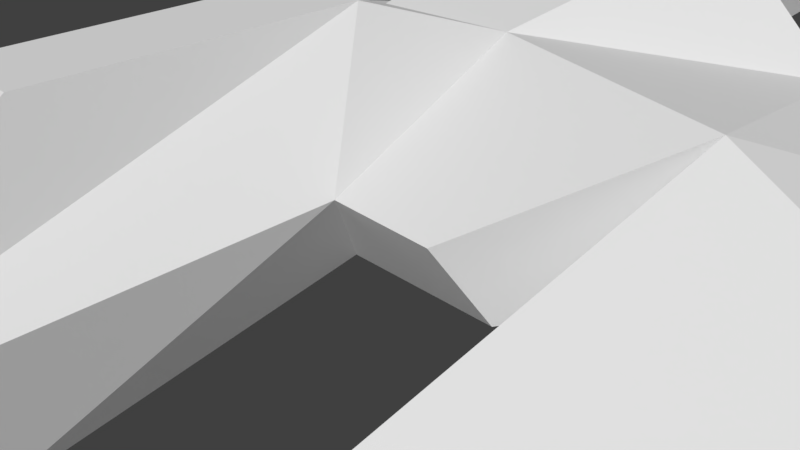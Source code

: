 # Source: Sketchfab_2017_07_08_23_21_52.blend  (saved by Blender 2.78.0; exported with 4.5.12 LTS)
import bpy
from mathutils import Matrix  # noqa: F401  (used for matrix-valued properties, if any)

bpy.ops.wm.read_factory_settings(use_empty=True)
scene = bpy.context.scene
scene.name = 'Scene'

# ---- collections
col_collection_1 = bpy.data.collections.new('Collection 1'); scene.collection.children.link(col_collection_1)

# ---- materials (node trees are filled in below, after node groups)
mat_spaceship_material = bpy.data.materials.new('Spaceship Material')
mat_spaceship_material.alpha_threshold = 0.0
mat_spaceship_material.use_transparent_shadow = False
mat_spaceship_material.roughness = 0.5
mat_spaceship_material.line_color = (0.0, 0.0, 0.0, 1.0)

# ---- material node trees

# ---- world
world_world = bpy.data.worlds.new('World'); scene.world = world_world
world_world.color = (0.05088, 0.05088, 0.05088)
world_world.use_sun_shadow = False
world_world.sun_shadow_jitter_overblur = 0.0
world_world.cycles.sampling_method = 'MANUAL'

# ---- cameras
cam_camera = bpy.data.cameras.new('Camera')
cam_camera.clip_end = 100.0
cam_camera.lens = 35.0
cam_camera.sensor_width = 32.0
cam_camera.sensor_height = 18.0
cam_camera.ortho_scale = 7.314
cam_camera.dof.focus_distance = 0.0
cam_camera.dof.aperture_fstop = 128.0

# ---- lights
light_lamp = bpy.data.lights.new('Lamp', 'POINT')
light_lamp.transmission_factor = 0.0
light_lamp.cutoff_distance = 30.0
light_lamp.energy = 100.0
light_lamp.shadow_buffer_clip_start = 1.001
light_lamp.shadow_soft_size = 0.1
light_lamp.shadow_maximum_resolution = 0.006
light_lamp.use_absolute_resolution = True

# ---- meshes
me_cube = bpy.data.meshes.new('Cube')
me_cube.from_pydata([(0.9999, -2.546, 1.298), (-1.8, -0.5304, 0.3086), (1.8, -0.5304, 0.3086), (0.6321, -2.129, 3.833), (-0.6321, -2.129, 3.833), (-0.9979, -0.2791, 3.269), (0.9979, -0.2791, 3.269), (0.6, -6.53, 0.1262), (-0.6, -6.53, 0.1262), (0.8278, -8.216, 1.632), (-0.8278, -8.216, 1.632), (-0.9443, 4.743, 1.917), (0.9443, 4.743, 1.917), (-1.491, 3.47, 4.137), (1.491, 3.47, 4.137), (3.846, -0.5457, 1.17), (3.924, -0.7451, 2.971), (3.212, 3.573, 2.366), (-3.846, -0.5457, 1.17), (-3.924, -0.7451, 2.971), (-3.212, 3.573, 2.366), (8.005, -2.203, 0.279), (7.069, -1.544, 1.601), (4.589, 3.275, 1.136), (5.83, 2.621, 1.693), (-8.005, -2.203, 0.279), (-7.069, -1.544, 1.601), (-4.589, 3.275, 1.136), (-5.83, 2.621, 1.693), (-3.375, -6.224, 1.041), (-4.232, -7.288, 0.3748), (3.375, -6.224, 1.041), (4.232, -7.288, 0.3748), (0.6, -5.613, 3.655), (-0.6, -5.613, 3.655), (-0.7, 6.47, 3.487), (0.7, 6.47, 3.487), (-4.093, 6.47, 4.786), (-3.669, 8.47, 5.14), (4.093, 6.47, 4.786), (3.669, 8.47, 5.14), (2.7, -3.208, 2.267), (2.911, -2.569, 1.31), (1.534, -3.24, 2.329), (-0.9999, -2.546, 1.298), (-1.534, -3.24, 2.329), (-2.911, -2.569, 1.31), (-2.7, -3.208, 2.267), (-1.3, 3.515, 0.6806), (1.3, 3.515, 0.6806), (-0.4319, 5.77, 0.1155), (0.4319, 5.77, 0.1155), (-0.6, 4.635, 2.387), (0.6, 4.635, 2.387), (-0.42, 5.623, 3.244), (0.42, 5.623, 3.244), (6.719, 4.337, 0.1383), (-6.719, 4.337, 0.1383)], [(6, 0), (5, 44)], [(0, 44, 1, 2), (3, 6, 5, 4), (9, 3, 33), (5, 19, 47, 45), (19, 18, 46, 47), (10, 45, 8), (6, 3, 43), (44, 0, 7, 8), (13, 20, 5), (5, 6, 14, 13), (16, 17, 6), (14, 17, 12), (23, 24, 56), (29, 19, 26), (25, 26, 28), (18, 19, 29), (16, 41, 42, 15), (30, 18, 29), (26, 25, 30), (16, 15, 31), (21, 22, 32), (4, 34, 33, 3), (10, 34, 4), (34, 10, 9, 33), (11, 35, 54, 52), (13, 14, 36, 35), (35, 11, 38), (11, 13, 37), (12, 36, 40), (2, 15, 42), (1, 44, 46), (12, 23, 21, 15), (49, 48, 50, 51), (49, 12, 2), (11, 12, 51, 50), (2, 1, 48, 49), (14, 6, 17), (20, 19, 5), (22, 21, 24), (24, 21, 56), (1, 11, 48), (31, 15, 32), (0, 43, 7), (0, 2, 42), (18, 1, 46), (8, 7, 9, 10), (3, 9, 43), (9, 7, 43), (5, 45, 4), (10, 4, 45), (45, 44, 8), (40, 39, 12), (39, 14, 12), (38, 11, 37), (1, 18, 11), (11, 20, 13), (50, 48, 11), (52, 54, 55, 53), (36, 12, 53, 55), (12, 11, 52, 53), (35, 36, 55, 54), (28, 20, 11, 27), (15, 2, 12), (51, 12, 49), (14, 40, 36), (39, 40, 14), (35, 38, 13), (37, 13, 38), (18, 30, 25), (15, 21, 32), (18, 25, 27, 11), (28, 57, 25), (27, 25, 57), (23, 56, 21), (28, 27, 57), (16, 22, 24, 17), (28, 26, 19, 20), (31, 32, 22), (12, 17, 24, 23), (6, 43, 41, 16), (41, 43, 0, 42), (45, 47, 46, 44), (30, 29, 26), (16, 31, 22)])
_uv = me_cube.uv_layers.new(name='UVMap')
_uv.uv.foreach_set('vector', [0.8906, 0.6094, 0.8125, 0.6094, 0.8125, 0.6875, 0.8906, 0.6875, 0.9922, 0.4062, 0.9062, 0.4062, 0.9062, 0.4922, 0.9922, 0.4922, 0.2188, 0.5938, 0.3906, 0.4219, 0.3906, 0.5938, 0.9922, 0.3125, 0.9062, 0.3125, 0.9062, 0.3906, 0.9922, 0.3906, 0.9375, 0.8125, 0.9062, 0.8125, 0.9062, 0.8906, 0.9375, 0.8906, 0.7891, 0.8203, 0.6172, 0.8906, 0.7891, 0.8906, 0.9219, 0.6875, 0.9922, 0.6875, 0.9922, 0.6172, 0.6094, 0.1875, 0.6875, 0.1875, 0.6875, 0.007812, 0.6094, 0.007812, 0.6875, 0.3906, 0.6172, 0.3906, 0.6875, 0.2188, 0.08594, 0.6094, 0.007812, 0.6094, 0.007812, 0.7891, 0.08594, 0.7891, 0.3906, 0.7891, 0.2188, 0.7891, 0.3906, 0.7188, 0.9219, 0.2891, 0.9922, 0.2891, 0.9922, 0.2188, 0.9219, 0.7891, 0.9375, 0.7891, 0.9375, 0.7188, 0.7891, 0.1875, 0.7891, 0.007812, 0.7109, 0.007812, 0.6172, 0.5938, 0.6875, 0.5938, 0.6875, 0.4219, 0.1875, 0.8906, 0.1875, 0.8203, 0.02344, 0.8906, 0.9922, 0.1875, 0.9922, 0.1094, 0.9609, 0.1094, 0.9609, 0.1875, 0.1172, 0.7891, 0.1875, 0.625, 0.1875, 0.7891, 0.7188, 0.3906, 0.7891, 0.3906, 0.7891, 0.2188, 0.007812, 0.8828, 0.007812, 0.8125, 0.1797, 0.8125, 0.7109, 0.2109, 0.7812, 0.2109, 0.7109, 0.3828, 0.2109, 0.9375, 0.3906, 0.9375, 0.3906, 0.9062, 0.2109, 0.9062, 0.3828, 0.4062, 0.2109, 0.4062, 0.2109, 0.5781, 0.9375, 0.1875, 0.9375, 0.007812, 0.9062, 0.007812, 0.9062, 0.1875, 0.2109, 0.9922, 0.2891, 0.9922, 0.2891, 0.9609, 0.2109, 0.9609, 0.5938, 0.4062, 0.5078, 0.4062, 0.5078, 0.5938, 0.5938, 0.5938, 0.3906, 0.6875, 0.3906, 0.6172, 0.2188, 0.6875, 0.7188, 0.5938, 0.7891, 0.5938, 0.7891, 0.4219, 0.2109, 0.6797, 0.2109, 0.6094, 0.3828, 0.6094, 0.9219, 0.5938, 0.9922, 0.5938, 0.9922, 0.5234, 0.8906, 0.8203, 0.8906, 0.8906, 0.8203, 0.8906, 0.1875, 0.007812, 0.007812, 0.007812, 0.007812, 0.1875, 0.1875, 0.1875, 0.09375, 0.9062, 0.007812, 0.9062, 0.007812, 0.9922, 0.09375, 0.9922, 0.5938, 0.7891, 0.5938, 0.7188, 0.4219, 0.7891, 0.8906, 0.9375, 0.8906, 0.9062, 0.8125, 0.9062, 0.8125, 0.9375, 0.1875, 0.4062, 0.007812, 0.4062, 0.007812, 0.5938, 0.1875, 0.5938, 0.6094, 0.2109, 0.6094, 0.3828, 0.6797, 0.2109, 0.3828, 0.7109, 0.2109, 0.7109, 0.2109, 0.7812, 0.6094, 0.4062, 0.6797, 0.4062, 0.6094, 0.5781, 0.8906, 0.3906, 0.8906, 0.2188, 0.8203, 0.3906, 0.5781, 0.7109, 0.4062, 0.7812, 0.4062, 0.7109, 0.1094, 0.6094, 0.1094, 0.7812, 0.1797, 0.6094, 0.5938, 0.9219, 0.5938, 0.9375, 0.4219, 0.9375, 0.8125, 0.8125, 0.8125, 0.8828, 0.8828, 0.8125, 0.9062, 0.5078, 0.9766, 0.5078, 0.9062, 0.5781, 0.9922, 0.7109, 0.9531, 0.7109, 0.9531, 0.7891, 0.9922, 0.7891, 0.8203, 0.5938, 0.8906, 0.4219, 0.8906, 0.5938, 0.6094, 0.8828, 0.6094, 0.8125, 0.7812, 0.8125, 0.9766, 0.6094, 0.9062, 0.6797, 0.9062, 0.6094, 0.8125, 0.5781, 0.8828, 0.4062, 0.8125, 0.4062, 0.4062, 0.9062, 0.4062, 0.9297, 0.5781, 0.9062, 0.7891, 0.7188, 0.7891, 0.7891, 0.6172, 0.7891, 0.7109, 0.5781, 0.7109, 0.4062, 0.7812, 0.4062, 0.6094, 0.7812, 0.7812, 0.7109, 0.6094, 0.7109, 0.4922, 0.5938, 0.4219, 0.5938, 0.4922, 0.4219, 0.9062, 0.2812, 0.9062, 0.2109, 0.9766, 0.2109, 0.1875, 0.9219, 0.1172, 0.9922, 0.1875, 0.9922, 0.3438, 0.9609, 0.3125, 0.9609, 0.3125, 0.9922, 0.3438, 0.9922, 0.7109, 0.9375, 0.7891, 0.9375, 0.7891, 0.9062, 0.7109, 0.9062, 0.9922, 0.09375, 0.9922, 0.007812, 0.9609, 0.007812, 0.9609, 0.09375, 0.9375, 0.9062, 0.9062, 0.9062, 0.9062, 0.9375, 0.9375, 0.9375, 0.6094, 0.6875, 0.7891, 0.6875, 0.7891, 0.6094, 0.6094, 0.6094, 0.4766, 0.4062, 0.4062, 0.4062, 0.4062, 0.5781, 0.1094, 0.9766, 0.1094, 0.9062, 0.1797, 0.9062, 0.4219, 0.3906, 0.5938, 0.2188, 0.5938, 0.3906, 0.5938, 0.6875, 0.5938, 0.6172, 0.4219, 0.6875, 0.4062, 0.2109, 0.4062, 0.3828, 0.5781, 0.2109, 0.4062, 0.6094, 0.5781, 0.6094, 0.4062, 0.6797, 0.2188, 0.3906, 0.3906, 0.2188, 0.3906, 0.3906, 0.3828, 0.2109, 0.2109, 0.2109, 0.2109, 0.3828, 0.3906, 0.007812, 0.2109, 0.007812, 0.2109, 0.1875, 0.3906, 0.1875, 0.8125, 0.2109, 0.8828, 0.2109, 0.8125, 0.3828, 0.5938, 0.8906, 0.4219, 0.8906, 0.5938, 0.8203, 0.4062, 0.8125, 0.4062, 0.8828, 0.5781, 0.8125, 0.9062, 0.7109, 0.9297, 0.7109, 0.9062, 0.7812, 0.1875, 0.2109, 0.007812, 0.2109, 0.007812, 0.3906, 0.1875, 0.3906, 0.5938, 0.007812, 0.4062, 0.007812, 0.4062, 0.1875, 0.5938, 0.1875, 0.8906, 0.007812, 0.8125, 0.007812, 0.8125, 0.1875, 0.3906, 0.8906, 0.3906, 0.8125, 0.2109, 0.8125, 0.2109, 0.8906, 0.8906, 0.7109, 0.8125, 0.7109, 0.8125, 0.7891, 0.8906, 0.7891, 0.9922, 0.8906, 0.9922, 0.8125, 0.9531, 0.8125, 0.9531, 0.8906, 0.6094, 0.9453, 0.6875, 0.9453, 0.6875, 0.9062, 0.6094, 0.9062, 0.7109, 0.1875, 0.7891, 0.1875, 0.7109, 0.007812, 0.8906, 0.1875, 0.8906, 0.007812, 0.8125, 0.1875])
_ca = me_cube.color_attributes.new('Col', 'BYTE_COLOR', 'CORNER')
_ca.data.foreach_set('color', [1.0, 1.0, 1.0, 1.0, 1.0, 1.0, 1.0, 1.0, 1.0, 1.0, 1.0, 1.0, 1.0, 1.0, 1.0, 1.0, 1.0, 1.0, 1.0, 1.0, 1.0, 1.0, 1.0, 1.0, 1.0, 1.0, 1.0, 1.0, 1.0, 1.0, 1.0, 1.0, 1.0, 1.0, 1.0, 1.0, 1.0, 1.0, 1.0, 1.0, 1.0, 1.0, 1.0, 1.0, 1.0, 1.0, 1.0, 1.0, 1.0, 1.0, 1.0, 1.0, 1.0, 1.0, 1.0, 1.0, 1.0, 1.0, 1.0, 1.0, 1.0, 1.0, 1.0, 1.0, 1.0, 1.0, 1.0, 1.0, 1.0, 1.0, 1.0, 1.0, 1.0, 1.0, 1.0, 1.0, 1.0, 1.0, 1.0, 1.0, 1.0, 1.0, 1.0, 1.0, 1.0, 1.0, 1.0, 1.0, 1.0, 1.0, 1.0, 1.0, 1.0, 1.0, 1.0, 1.0, 1.0, 1.0, 1.0, 1.0, 1.0, 1.0, 1.0, 1.0, 1.0, 1.0, 1.0, 1.0, 1.0, 1.0, 1.0, 1.0, 1.0, 1.0, 1.0, 1.0, 1.0, 1.0, 1.0, 1.0, 1.0, 1.0, 1.0, 1.0, 1.0, 1.0, 1.0, 1.0, 1.0, 1.0, 1.0, 1.0, 1.0, 1.0, 1.0, 1.0, 1.0, 1.0, 1.0, 1.0, 1.0, 1.0, 1.0, 1.0, 1.0, 1.0, 1.0, 1.0, 1.0, 1.0, 1.0, 1.0, 1.0, 1.0, 1.0, 1.0, 1.0, 1.0, 1.0, 1.0, 1.0, 1.0, 1.0, 1.0, 1.0, 1.0, 1.0, 1.0, 1.0, 1.0, 1.0, 1.0, 1.0, 1.0, 1.0, 1.0, 1.0, 1.0, 1.0, 1.0, 1.0, 1.0, 1.0, 1.0, 1.0, 1.0, 1.0, 1.0, 1.0, 1.0, 1.0, 1.0, 1.0, 1.0, 1.0, 1.0, 1.0, 1.0, 1.0, 1.0, 1.0, 1.0, 1.0, 1.0, 1.0, 1.0, 1.0, 1.0, 1.0, 1.0, 1.0, 1.0, 1.0, 1.0, 1.0, 1.0, 1.0, 1.0, 1.0, 1.0, 1.0, 1.0, 1.0, 1.0, 1.0, 1.0, 1.0, 1.0, 1.0, 1.0, 1.0, 1.0, 1.0, 1.0, 1.0, 1.0, 1.0, 1.0, 1.0, 1.0, 1.0, 1.0, 1.0, 1.0, 1.0, 1.0, 1.0, 1.0, 1.0, 1.0, 1.0, 1.0, 1.0, 1.0, 1.0, 1.0, 1.0, 1.0, 1.0, 1.0, 1.0, 1.0, 1.0, 1.0, 1.0, 1.0, 1.0, 1.0, 1.0, 1.0, 1.0, 1.0, 1.0, 1.0, 1.0, 1.0, 1.0, 1.0, 1.0, 1.0, 1.0, 1.0, 1.0, 1.0, 1.0, 1.0, 1.0, 1.0, 1.0, 1.0, 1.0, 1.0, 1.0, 1.0, 1.0, 1.0, 1.0, 1.0, 1.0, 1.0, 1.0, 1.0, 1.0, 1.0, 1.0, 1.0, 1.0, 1.0, 1.0, 1.0, 1.0, 1.0, 1.0, 1.0, 1.0, 1.0, 1.0, 1.0, 1.0, 1.0, 1.0, 1.0, 1.0, 1.0, 1.0, 1.0, 1.0, 1.0, 1.0, 1.0, 1.0, 1.0, 1.0, 1.0, 1.0, 1.0, 1.0, 1.0, 1.0, 1.0, 1.0, 1.0, 1.0, 1.0, 1.0, 1.0, 1.0, 1.0, 1.0, 1.0, 1.0, 1.0, 1.0, 1.0, 1.0, 1.0, 1.0, 1.0, 1.0, 1.0, 1.0, 1.0, 1.0, 1.0, 1.0, 1.0, 1.0, 1.0, 1.0, 1.0, 1.0, 1.0, 1.0, 1.0, 1.0, 1.0, 1.0, 1.0, 1.0, 1.0, 1.0, 1.0, 1.0, 1.0, 1.0, 1.0, 1.0, 1.0, 1.0, 1.0, 1.0, 1.0, 1.0, 1.0, 1.0, 1.0, 1.0, 1.0, 1.0, 1.0, 1.0, 1.0, 1.0, 1.0, 1.0, 1.0, 1.0, 1.0, 1.0, 1.0, 1.0, 1.0, 1.0, 1.0, 1.0, 1.0, 1.0, 1.0, 1.0, 1.0, 1.0, 1.0, 1.0, 1.0, 1.0, 1.0, 1.0, 1.0, 1.0, 1.0, 1.0, 1.0, 1.0, 1.0, 1.0, 1.0, 1.0, 1.0, 1.0, 1.0, 1.0, 1.0, 1.0, 1.0, 1.0, 1.0, 1.0, 1.0, 1.0, 1.0, 1.0, 1.0, 1.0, 1.0, 1.0, 1.0, 1.0, 1.0, 1.0, 1.0, 1.0, 1.0, 1.0, 1.0, 1.0, 1.0, 1.0, 1.0, 1.0, 1.0, 1.0, 1.0, 1.0, 1.0, 1.0, 1.0, 1.0, 1.0, 1.0, 1.0, 1.0, 1.0, 1.0, 1.0, 1.0, 1.0, 1.0, 1.0, 1.0, 1.0, 1.0, 1.0, 1.0, 1.0, 1.0, 1.0, 1.0, 1.0, 1.0, 1.0, 1.0, 1.0, 1.0, 1.0, 1.0, 1.0, 1.0, 1.0, 1.0, 1.0, 1.0, 1.0, 1.0, 1.0, 1.0, 1.0, 1.0, 1.0, 1.0, 1.0, 1.0, 1.0, 1.0, 1.0, 1.0, 1.0, 1.0, 1.0, 1.0, 1.0, 1.0, 1.0, 1.0, 1.0, 1.0, 1.0, 1.0, 1.0, 1.0, 1.0, 1.0, 1.0, 1.0, 1.0, 1.0, 1.0, 1.0, 1.0, 1.0, 1.0, 1.0, 1.0, 1.0, 1.0, 1.0, 1.0, 1.0, 1.0, 1.0, 1.0, 1.0, 1.0, 1.0, 1.0, 1.0, 1.0, 1.0, 1.0, 1.0, 1.0, 1.0, 1.0, 1.0, 1.0, 1.0, 1.0, 1.0, 1.0, 1.0, 1.0, 1.0, 1.0, 1.0, 1.0, 1.0, 1.0, 1.0, 1.0, 1.0, 1.0, 1.0, 1.0, 1.0, 1.0, 1.0, 1.0, 1.0, 1.0, 1.0, 1.0, 1.0, 1.0, 1.0, 1.0, 1.0, 1.0, 1.0, 1.0, 1.0, 1.0, 1.0, 1.0, 1.0, 1.0, 1.0, 1.0, 1.0, 1.0, 1.0, 1.0, 1.0, 1.0, 1.0, 1.0, 1.0, 1.0, 1.0, 1.0, 1.0, 1.0, 1.0, 1.0, 1.0, 1.0, 1.0, 1.0, 1.0, 1.0, 1.0, 1.0, 1.0, 1.0, 1.0, 1.0, 1.0, 1.0, 1.0, 1.0, 1.0, 1.0, 1.0, 1.0, 1.0, 1.0, 1.0, 1.0, 1.0, 1.0, 1.0, 1.0, 1.0, 1.0, 1.0, 1.0, 1.0, 1.0, 1.0, 1.0, 1.0, 1.0, 1.0, 1.0, 1.0, 1.0, 1.0, 1.0, 1.0, 1.0, 1.0, 1.0, 1.0, 1.0, 1.0, 1.0, 1.0, 1.0, 1.0, 1.0, 1.0, 1.0, 1.0, 1.0, 1.0, 1.0, 1.0, 1.0, 1.0, 1.0, 1.0, 1.0, 1.0, 1.0, 1.0, 1.0, 1.0, 1.0, 1.0, 1.0, 1.0, 1.0, 1.0, 1.0, 1.0, 1.0, 1.0, 1.0, 1.0, 1.0, 1.0, 1.0, 1.0, 1.0, 1.0, 1.0, 1.0, 1.0, 1.0, 1.0, 1.0, 1.0, 1.0, 1.0, 1.0, 1.0, 1.0, 1.0, 1.0, 1.0, 1.0, 1.0, 1.0, 1.0, 1.0, 1.0, 1.0, 1.0, 1.0, 1.0, 1.0, 1.0, 1.0, 1.0, 1.0, 1.0, 1.0, 1.0, 1.0, 1.0, 1.0, 1.0, 1.0, 1.0, 1.0, 1.0, 1.0, 1.0, 1.0, 1.0, 1.0, 1.0, 1.0, 1.0, 1.0, 1.0, 1.0, 1.0, 1.0, 1.0, 1.0, 1.0, 1.0, 1.0, 1.0, 1.0, 1.0, 1.0, 1.0, 1.0, 1.0, 1.0, 1.0, 1.0, 1.0, 1.0, 1.0, 1.0, 1.0, 1.0, 1.0, 1.0, 1.0, 1.0, 1.0, 1.0, 1.0, 1.0, 1.0, 1.0, 1.0, 1.0, 1.0, 1.0, 1.0, 1.0, 1.0, 1.0, 1.0, 1.0, 1.0, 1.0, 1.0, 1.0, 1.0, 1.0, 1.0, 1.0, 1.0, 1.0, 1.0, 1.0, 1.0, 1.0, 1.0, 1.0, 1.0, 1.0, 1.0, 1.0, 1.0, 1.0, 1.0, 1.0, 1.0, 1.0, 1.0, 1.0, 1.0, 1.0, 1.0, 1.0, 1.0, 1.0, 1.0, 1.0, 1.0, 1.0, 1.0, 1.0, 1.0, 1.0, 1.0, 1.0, 1.0, 1.0, 1.0, 1.0, 1.0, 1.0, 1.0, 1.0, 1.0, 1.0, 1.0, 1.0, 1.0, 1.0, 1.0, 1.0, 1.0, 1.0, 1.0, 1.0, 1.0, 1.0, 1.0, 1.0, 1.0, 1.0, 1.0, 1.0, 1.0, 1.0, 1.0, 1.0, 1.0, 1.0, 1.0, 1.0, 1.0, 1.0, 1.0, 1.0, 1.0, 1.0, 1.0, 1.0, 1.0, 1.0, 1.0, 1.0, 1.0, 1.0, 1.0, 1.0, 1.0, 1.0, 1.0, 1.0, 1.0, 1.0, 1.0, 1.0, 1.0, 1.0, 1.0, 1.0, 1.0, 1.0, 1.0, 1.0, 1.0, 1.0, 1.0, 1.0, 1.0, 1.0, 1.0, 1.0, 1.0, 1.0, 1.0, 1.0, 1.0, 1.0, 1.0, 1.0, 1.0, 1.0, 1.0, 1.0, 1.0, 1.0, 1.0, 1.0, 1.0, 1.0, 1.0, 1.0, 1.0, 1.0, 1.0, 1.0, 1.0, 1.0, 1.0, 1.0, 1.0, 1.0, 1.0, 1.0, 1.0, 1.0, 1.0, 1.0, 1.0, 1.0, 1.0, 1.0, 1.0, 1.0, 1.0, 1.0, 1.0, 1.0, 1.0, 1.0, 1.0, 1.0, 1.0, 1.0, 1.0, 1.0, 1.0, 1.0, 1.0, 1.0, 1.0, 1.0, 1.0, 1.0, 1.0, 1.0, 1.0, 1.0, 1.0, 1.0, 1.0, 1.0, 1.0, 1.0, 1.0, 1.0, 1.0, 1.0, 1.0, 1.0, 1.0, 1.0, 1.0, 1.0, 1.0, 1.0, 1.0, 1.0, 1.0, 1.0, 1.0, 1.0, 1.0, 1.0, 1.0, 1.0, 1.0, 1.0, 1.0, 1.0, 1.0, 1.0, 1.0, 1.0, 1.0, 1.0, 1.0, 1.0, 1.0, 1.0, 1.0, 1.0, 1.0, 1.0, 1.0, 1.0, 1.0, 1.0, 1.0, 1.0, 1.0, 1.0, 1.0, 1.0, 1.0, 1.0, 1.0, 1.0, 1.0, 1.0, 1.0, 1.0, 1.0, 1.0, 1.0, 1.0, 1.0, 1.0, 1.0, 1.0, 1.0, 1.0, 1.0, 1.0, 1.0, 1.0, 1.0, 1.0, 1.0, 1.0, 1.0, 1.0, 1.0, 1.0, 1.0, 1.0, 1.0, 1.0, 1.0, 1.0, 1.0, 1.0, 1.0, 1.0, 1.0, 1.0, 1.0, 1.0, 1.0, 1.0, 1.0, 1.0, 1.0, 1.0, 1.0, 1.0, 1.0, 1.0, 1.0, 1.0, 1.0, 1.0, 1.0, 1.0])
me_cube.materials.append(mat_spaceship_material)
me_cube.use_remesh_preserve_volume = False
me_cube.use_remesh_preserve_attributes = False
me_cube.use_mirror_vertex_groups = False
me_cube.use_paint_bone_selection = False
me_cube.use_paint_mask = True
me_cube.update()

# ---- objects
ob_spaceship = bpy.data.objects.new('Spaceship', me_cube)
ob_lamp = bpy.data.objects.new('Lamp', light_lamp)
ob_camera = bpy.data.objects.new('Camera', cam_camera)

# ---- transforms, parenting, visibility, modifiers, constraints
ob_spaceship.location = (0.0, 0.0, 0.0)
ob_spaceship.lock_rotations_4d = False
ob_spaceship.empty_display_type = 'ARROWS'
ob_spaceship.lineart.crease_threshold = 0.0
ob_lamp.location = (4.076, 1.005, 5.904)
ob_lamp.rotation_euler = (0.6503, 0.05522, 1.866)
ob_lamp.lock_rotations_4d = False
ob_lamp.empty_display_type = 'ARROWS'
ob_lamp.color = (0.0, 0.0, 0.0, 0.0)
ob_lamp.hide_viewport = True
ob_lamp.hide_render = True
ob_lamp.lineart.crease_threshold = 0.0
ob_camera.location = (7.221, -7.78, 5.684)
ob_camera.rotation_euler = (1.109, 0.0, 0.8149)
ob_camera.lock_rotations_4d = False
ob_camera.empty_display_type = 'ARROWS'
ob_camera.color = (0.0, 0.0, 0.0, 0.0)
ob_camera.hide_viewport = True
ob_camera.display_type = 'WIRE'
ob_camera.lineart.crease_threshold = 0.0

# ---- collection membership
col_collection_1.objects.link(ob_spaceship)
col_collection_1.objects.link(ob_lamp)
col_collection_1.objects.link(ob_camera)

# ---- scene / render settings (as saved in the file)
scene.camera = ob_camera
scene.frame_start = 1; scene.frame_end = 250; scene.frame_set(1)
scene.render.engine = 'BLENDER_EEVEE_NEXT'
scene.render.resolution_percentage = 50
scene.render.dither_intensity = 0.0
scene.cycles.use_denoising = False
scene.cycles.samples = 128
scene.cycles.sampling_pattern = 'TABULATED_SOBOL'
scene.cycles.light_sampling_threshold = 0.0
scene.cycles.use_adaptive_sampling = False
scene.cycles.use_light_tree = False
scene.cycles.blur_glossy = 0.0
scene.cycles.sample_clamp_indirect = 0.0
scene.view_settings.view_transform = 'Standard'
bpy.context.view_layer.update()

# ---- added for rendering (the .blend has no usable light): sun
light_auto_sun = bpy.data.lights.new('AutoSun', 'SUN')
light_auto_sun.energy = 3.0
light_auto_sun.angle = 0.0523599
ob_auto_sun = bpy.data.objects.new('AutoSun', light_auto_sun)
scene.collection.objects.link(ob_auto_sun)
ob_auto_sun.rotation_euler = (0.872665, 0.174533, 0.523599)
bpy.context.view_layer.update()
